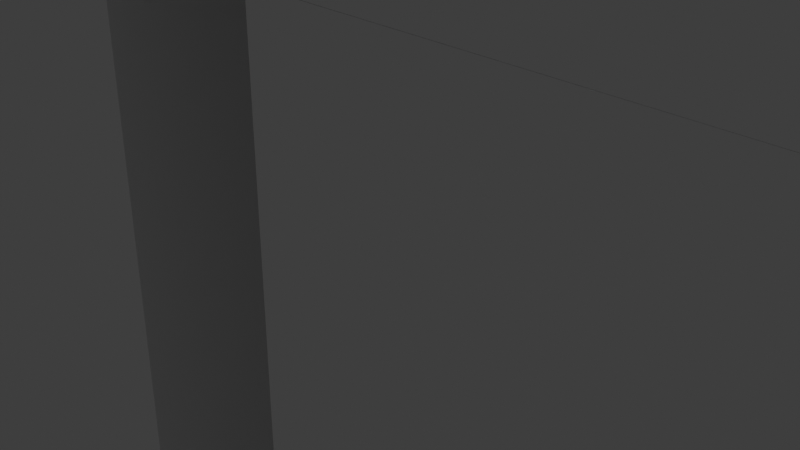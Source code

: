 # Source: Savannaking.blend  (saved by Blender 2.91.10; exported with 4.5.12 LTS)
import bpy
from mathutils import Matrix  # noqa: F401  (used for matrix-valued properties, if any)

bpy.ops.wm.read_factory_settings(use_empty=True)
scene = bpy.context.scene
scene.name = 'Scene'

# ---- collections
col_collection = bpy.data.collections.new('Collection'); scene.collection.children.link(col_collection)

# ---- world
world_world = bpy.data.worlds.new('World'); scene.world = world_world
world_world.use_nodes = True; world_world.node_tree.nodes.clear()
_N = world_world.node_tree.nodes; _L = world_world.node_tree.links
n0 = _N.new('ShaderNodeOutputWorld'); n0.name = 'World Output'; n0.location = (300, 300)
n1 = _N.new('ShaderNodeBackground'); n1.name = 'Background'; n1.location = (10, 300)
n1.inputs[0].default_value = (0.05088, 0.05088, 0.05088, 1.0)
_L.new(n1.outputs[0], n0.inputs[0])
n0.is_active_output = True
world_world.color = (0.05088, 0.05088, 0.05088)
world_world.use_sun_shadow = False
world_world.sun_shadow_jitter_overblur = 0.0

# ---- cameras
cam_camera = bpy.data.cameras.new('Camera')
cam_camera.clip_end = 100.0
cam_camera.ortho_scale = 7.314

# ---- lights
light_light = bpy.data.lights.new('Light', 'POINT')
light_light.transmission_factor = 0.0
light_light.energy = 1000.0
light_light.shadow_soft_size = 0.1
light_light.shadow_maximum_resolution = 0.006
light_light.use_absolute_resolution = True

# ---- meshes
me_w_rfel = bpy.data.meshes.new('Würfel')
me_w_rfel.from_pydata([(0.0, 0.0, -6.0), (0.0, 0.0, 4.0), (0.0, 8.0, -6.0), (0.0, 8.0, 4.0), (13.0, 0.0, -6.0), (13.0, 0.0, 4.0), (13.0, 8.0, -6.0), (13.0, 8.0, 4.0)], [], [(0, 1, 3, 2), (2, 3, 7, 6), (6, 7, 5, 4), (4, 5, 1, 0), (2, 6, 4, 0), (7, 3, 1, 5)])
_uv = me_w_rfel.uv_layers.new(name='UV-Map')
_uv.uv.foreach_set('vector', [0.1641, 0.8203, 0.1641, 0.8984, 0.1016, 0.8984, 0.1016, 0.8203, 0.1016, 0.8203, 0.1016, 0.8984, 0.0, 0.8984, 0.0, 0.8203, 0.3281, 0.8203, 0.3281, 0.8984, 0.2656, 0.8984, 0.2656, 0.8203, 0.2656, 0.8203, 0.2656, 0.8984, 0.1641, 0.8984, 0.1641, 0.8203, 0.1641, 0.8984, 0.1641, 1.0, 0.2266, 1.0, 0.2266, 0.8984, 0.1016, 1.0, 0.1016, 0.8984, 0.1641, 0.8984, 0.1641, 1.0])
me_w_rfel.use_remesh_fix_poles = True
me_w_rfel.use_remesh_preserve_attributes = False
me_w_rfel.use_mirror_vertex_groups = False
me_w_rfel.update()
me_w_rfel_001 = bpy.data.meshes.new('Würfel.001')
me_w_rfel_001.from_pydata([(2.0, -2.0, -6.0), (2.0, -2.0, 8.0), (2.0, 10.0, -6.0), (2.0, 10.0, 8.0), (7.0, -2.0, -6.0), (7.0, -2.0, 8.0), (7.0, 10.0, -6.0), (7.0, 10.0, 8.0)], [], [(0, 1, 3, 2), (2, 3, 7, 6), (6, 7, 5, 4), (4, 5, 1, 0), (2, 6, 4, 0), (7, 3, 1, 5)])
_uv = me_w_rfel_001.uv_layers.new(name='UV-Map')
_uv.uv.foreach_set('vector', [0.1328, 0.6719, 0.1328, 0.7812, 0.03906, 0.7812, 0.03906, 0.6719, 0.03906, 0.6719, 0.03906, 0.7812, 0.0, 0.7812, 0.0, 0.6719, 0.2656, 0.6719, 0.2656, 0.7812, 0.1719, 0.7812, 0.1719, 0.6719, 0.1719, 0.6719, 0.1719, 0.7812, 0.1328, 0.7812, 0.1328, 0.6719, 0.1328, 0.7812, 0.1328, 0.8203, 0.2266, 0.8203, 0.2266, 0.7812, 0.03906, 0.8203, 0.03906, 0.7812, 0.1328, 0.7812, 0.1328, 0.8203])
me_w_rfel_001.use_remesh_fix_poles = True
me_w_rfel_001.use_remesh_preserve_attributes = False
me_w_rfel_001.use_mirror_vertex_groups = False
me_w_rfel_001.update()
me_w_rfel_002 = bpy.data.meshes.new('Würfel.002')
me_w_rfel_002.from_pydata([(2.0, -2.0, -6.0), (2.0, -2.0, 8.0), (2.0, 3.0, -6.0), (2.0, 3.0, 8.0), (7.0, -2.0, -6.0), (7.0, -2.0, 8.0), (7.0, 3.0, -6.0), (7.0, 3.0, 8.0)], [], [(0, 1, 3, 2), (2, 3, 7, 6), (6, 7, 5, 4), (4, 5, 1, 0), (2, 6, 4, 0), (7, 3, 1, 5)])
_uv = me_w_rfel_002.uv_layers.new(name='UV-Map')
_uv.uv.foreach_set('vector', [0.4062, 0.8516, 0.4062, 0.9609, 0.3672, 0.9609, 0.3672, 0.8516, 0.3672, 0.8516, 0.3672, 0.9609, 0.3281, 0.9609, 0.3281, 0.8516, 0.4844, 0.8516, 0.4844, 0.9609, 0.4453, 0.9609, 0.4453, 0.8516, 0.4453, 0.8516, 0.4453, 0.9609, 0.4062, 0.9609, 0.4062, 0.8516, 0.4062, 0.9609, 0.4062, 1.0, 0.4453, 1.0, 0.4453, 0.9609, 0.3672, 1.0, 0.3672, 0.9609, 0.4062, 0.9609, 0.4062, 1.0])
me_w_rfel_002.use_remesh_fix_poles = True
me_w_rfel_002.use_remesh_preserve_attributes = False
me_w_rfel_002.use_mirror_vertex_groups = False
me_w_rfel_002.update()
me_w_rfel_003 = bpy.data.meshes.new('Würfel.003')
me_w_rfel_003.from_pydata([(2.0, -2.0, -6.0), (2.0, -2.0, 8.0), (2.0, 2.0, -6.0), (2.0, 2.0, 8.0), (7.0, -2.0, -6.0), (7.0, -2.0, 8.0), (7.0, 2.0, -6.0), (7.0, 2.0, 8.0)], [], [(0, 1, 3, 2), (2, 3, 7, 6), (6, 7, 5, 4), (4, 5, 1, 0), (2, 6, 4, 0), (7, 3, 1, 5)])
_uv = me_w_rfel_003.uv_layers.new(name='UV-Map')
_uv.uv.foreach_set('vector', [0.3984, 0.5547, 0.3984, 0.6641, 0.3672, 0.6641, 0.3672, 0.5547, 0.3672, 0.5547, 0.3672, 0.6641, 0.3281, 0.6641, 0.3281, 0.5547, 0.4688, 0.5547, 0.4688, 0.6641, 0.4375, 0.6641, 0.4375, 0.5547, 0.4375, 0.5547, 0.4375, 0.6641, 0.3984, 0.6641, 0.3984, 0.5547, 0.3984, 0.6641, 0.3984, 0.7031, 0.4297, 0.7031, 0.4297, 0.6641, 0.3672, 0.7031, 0.3672, 0.6641, 0.3984, 0.6641, 0.3984, 0.7031])
me_w_rfel_003.use_remesh_fix_poles = True
me_w_rfel_003.use_remesh_preserve_attributes = False
me_w_rfel_003.use_mirror_vertex_groups = False
me_w_rfel_003.update()
me_w_rfel_004 = bpy.data.meshes.new('Würfel.004')
me_w_rfel_004.from_pydata([(2.0, -1.0, -6.0), (2.0, -1.0, 8.0), (2.0, 3.0, -6.0), (2.0, 3.0, 8.0), (7.0, -1.0, -6.0), (7.0, -1.0, 8.0), (7.0, 3.0, -6.0), (7.0, 3.0, 8.0)], [], [(0, 1, 3, 2), (2, 3, 7, 6), (6, 7, 5, 4), (4, 5, 1, 0), (2, 6, 4, 0), (7, 3, 1, 5)])
_uv = me_w_rfel_004.uv_layers.new(name='UV-Map')
_uv.uv.foreach_set('vector', [0.3984, 0.7031, 0.3984, 0.8125, 0.3672, 0.8125, 0.3672, 0.7031, 0.3672, 0.7031, 0.3672, 0.8125, 0.3281, 0.8125, 0.3281, 0.7031, 0.4688, 0.7031, 0.4688, 0.8125, 0.4375, 0.8125, 0.4375, 0.7031, 0.4375, 0.7031, 0.4375, 0.8125, 0.3984, 0.8125, 0.3984, 0.7031, 0.3984, 0.8125, 0.3984, 0.8516, 0.4297, 0.8516, 0.4297, 0.8125, 0.3672, 0.8516, 0.3672, 0.8125, 0.3984, 0.8125, 0.3984, 0.8516])
me_w_rfel_004.use_remesh_fix_poles = True
me_w_rfel_004.use_remesh_preserve_attributes = False
me_w_rfel_004.use_mirror_vertex_groups = False
me_w_rfel_004.update()
me_w_rfel_005 = bpy.data.meshes.new('Würfel.005')
me_w_rfel_005.from_pydata([(2.0, -2.0, -6.0), (2.0, -2.0, 8.0), (2.0, 3.0, -6.0), (2.0, 3.0, 8.0), (7.0, -2.0, -6.0), (7.0, -2.0, 8.0), (7.0, 3.0, -6.0), (7.0, 3.0, 8.0)], [], [(0, 1, 3, 2), (2, 3, 7, 6), (6, 7, 5, 4), (4, 5, 1, 0), (2, 6, 4, 0), (7, 3, 1, 5)])
_uv = me_w_rfel_005.uv_layers.new(name='UV-Map')
_uv.uv.foreach_set('vector', [0.07812, 0.5234, 0.07812, 0.6328, 0.03906, 0.6328, 0.03906, 0.5234, 0.03906, 0.5234, 0.03906, 0.6328, 0.0, 0.6328, 0.0, 0.5234, 0.1562, 0.5234, 0.1562, 0.6328, 0.1172, 0.6328, 0.1172, 0.5234, 0.1172, 0.5234, 0.1172, 0.6328, 0.07812, 0.6328, 0.07812, 0.5234, 0.07812, 0.6328, 0.07812, 0.6719, 0.1172, 0.6719, 0.1172, 0.6328, 0.03906, 0.6719, 0.03906, 0.6328, 0.07812, 0.6328, 0.07812, 0.6719])
me_w_rfel_005.use_remesh_fix_poles = True
me_w_rfel_005.use_remesh_preserve_attributes = False
me_w_rfel_005.use_mirror_vertex_groups = False
me_w_rfel_005.update()
me_w_rfel_006 = bpy.data.meshes.new('Würfel.006')
me_w_rfel_006.from_pydata([(-1.0, -1.0, -21.0), (-1.0, -1.0, 21.0), (-1.0, 1.0, -21.0), (-1.0, 1.0, 21.0), (1.0, -1.0, -21.0), (1.0, -1.0, 21.0), (1.0, 1.0, -21.0), (1.0, 1.0, 21.0)], [], [(0, 1, 3, 2), (2, 3, 7, 6), (6, 7, 5, 4), (4, 5, 1, 0), (2, 6, 4, 0), (7, 3, 1, 5)])
_uv = me_w_rfel_006.uv_layers.new(name='UV-Map')
_uv.uv.foreach_set('vector', [0.2969, 0.4766, 0.2969, 0.8047, 0.2812, 0.8047, 0.2812, 0.4766, 0.2812, 0.4766, 0.2812, 0.8047, 0.2656, 0.8047, 0.2656, 0.4766, 0.3281, 0.4766, 0.3281, 0.8047, 0.3125, 0.8047, 0.3125, 0.4766, 0.3125, 0.4766, 0.3125, 0.8047, 0.2969, 0.8047, 0.2969, 0.4766, 0.2969, 0.8047, 0.2969, 0.8203, 0.3125, 0.8203, 0.3125, 0.8047, 0.2812, 0.8203, 0.2812, 0.8047, 0.2969, 0.8047, 0.2969, 0.8203])
me_w_rfel_006.use_remesh_fix_poles = True
me_w_rfel_006.use_remesh_preserve_attributes = False
me_w_rfel_006.use_mirror_vertex_groups = False
me_w_rfel_006.update()
arm_skelett = bpy.data.armatures.new('Skelett')  # bones are not reproduced
arm_skelett_001 = bpy.data.armatures.new('Skelett.001')  # bones are not reproduced
arm_skelett_002 = bpy.data.armatures.new('Skelett.002')  # bones are not reproduced
arm_skelett_003 = bpy.data.armatures.new('Skelett.003')  # bones are not reproduced
arm_skelett_004 = bpy.data.armatures.new('Skelett.004')  # bones are not reproduced
arm_skelett_005 = bpy.data.armatures.new('Skelett.005')  # bones are not reproduced

# ---- objects
ob_cube_001 = bpy.data.objects.new('cube.001', me_w_rfel)
ob_cube_002 = bpy.data.objects.new('cube.002', me_w_rfel_001)
ob_cube_003 = bpy.data.objects.new('cube.003', me_w_rfel_002)
ob_cube_004 = bpy.data.objects.new('cube.004', me_w_rfel_003)
ob_cube_005 = bpy.data.objects.new('cube.005', me_w_rfel_004)
ob_cube_006 = bpy.data.objects.new('cube.006', me_w_rfel_005)
ob_cube = bpy.data.objects.new('cube', me_w_rfel_006)
ob_skelett = bpy.data.objects.new('Skelett', arm_skelett)
ob_skelett_001 = bpy.data.objects.new('Skelett.001', arm_skelett_001)
ob_skelett_002 = bpy.data.objects.new('Skelett.002', arm_skelett_002)
ob_skelett_003 = bpy.data.objects.new('Skelett.003', arm_skelett_003)
ob_skelett_004 = bpy.data.objects.new('Skelett.004', arm_skelett_004)
ob_skelett_005 = bpy.data.objects.new('Skelett.005', arm_skelett_005)
ob_light = bpy.data.objects.new('Light', light_light)
ob_camera = bpy.data.objects.new('Camera', cam_camera)

# ---- transforms, parenting, visibility, modifiers, constraints
ob_cube_001.parent = ob_skelett
ob_cube_001.matrix_parent_inverse = Matrix(((0.4033, -0.0, 0.0, -0.0), (-0.0, 0.4033, -0.0, 0.0), (0.0, -0.0, 0.4033, -0.9833), (-0.0, 0.0, -0.0, 1.0)))
ob_cube_001.location = (-1.918, 2.134, 5.573)
ob_cube_001.rotation_euler = (0.0, -0.0, -1.57)
ob_cube_001.scale = (0.4687, 0.4687, 0.4687)
ob_cube_001.lineart.crease_threshold = 0.0
_vg = ob_cube_001.vertex_groups.new(name='Bone')
_vg.add([0, 1, 2, 3, 4, 5, 6, 7], 1.0, 'REPLACE')
_m = ob_cube_001.modifiers.new('Skelett', 'ARMATURE')
_m.object = ob_skelett
ob_cube_002.location = (-1.918, 2.134, -0.642)
ob_cube_002.rotation_euler = (0.0, -0.0, -1.57)
ob_cube_002.scale = (0.4687, 0.4687, 0.4687)
ob_cube_002.lineart.crease_threshold = 0.0
ob_cube_003.parent = ob_skelett_004
ob_cube_003.matrix_parent_inverse = Matrix(((-0.5022, 0.0, -0.002089, -0.8652), (0.0, 0.5022, -0.0, 0.0), (0.002089, -0.0, -0.5022, -1.627), (0.0, -0.0, 0.0, 1.0)))
ob_cube_003.location = (-1.918, 2.134, -7.204)
ob_cube_003.rotation_euler = (0.0, -0.0, -1.57)
ob_cube_003.scale = (0.4687, 0.4687, 0.4687)
ob_cube_003.lineart.crease_threshold = 0.0
_vg = ob_cube_003.vertex_groups.new(name='Bone')
_vg.add([0, 1, 2, 3, 4, 5, 6, 7], 1.0, 'REPLACE')
_m = ob_cube_003.modifiers.new('Skelett', 'ARMATURE')
_m.object = ob_skelett_004
ob_cube_004.parent = ob_skelett_003
ob_cube_004.matrix_parent_inverse = Matrix(((-0.5022, 0.0, -0.002089, -1.313), (-0.0, 0.5022, -0.0, -0.0), (0.002089, -0.0, -0.5022, 1.516), (0.0, -0.0, 0.0, 1.0)))
ob_cube_004.location = (-3.793, 2.133, -0.642)
ob_cube_004.rotation_euler = (0.0, -0.0, -1.57)
ob_cube_004.scale = (0.4687, 0.4687, 0.4687)
ob_cube_004.lineart.crease_threshold = 0.0
_vg = ob_cube_004.vertex_groups.new(name='Bone')
_vg.add([0, 1, 2, 3, 4, 5, 6, 7], 1.0, 'REPLACE')
_m = ob_cube_004.modifiers.new('Skelett', 'ARMATURE')
_m.object = ob_skelett_003
ob_cube_005.parent = ob_skelett_002
ob_cube_005.matrix_parent_inverse = Matrix(((-0.5022, 0.0, -0.002089, 1.298), (-0.0, 0.5022, -0.0, -0.0), (0.002089, -0.0, -0.5022, 1.505), (0.0, -0.0, 0.0, 1.0)))
ob_cube_005.location = (3.238, 2.139, -0.642)
ob_cube_005.rotation_euler = (0.0, -0.0, -1.57)
ob_cube_005.scale = (0.4687, 0.4687, 0.4687)
ob_cube_005.lineart.crease_threshold = 0.0
_vg = ob_cube_005.vertex_groups.new(name='Bone')
_vg.add([0, 1, 2, 3, 4, 5, 6, 7], 1.0, 'REPLACE')
_m = ob_cube_005.modifiers.new('Skelett', 'ARMATURE')
_m.object = ob_skelett_002
ob_cube_006.parent = ob_skelett_005
ob_cube_006.matrix_parent_inverse = Matrix(((-0.5022, 0.0, -0.002089, 0.7763), (0.0, 0.5022, -0.0, -0.0), (0.002089, 0.0, -0.5022, -1.634), (0.0, -0.0, 0.0, 1.0)))
ob_cube_006.location = (1.363, 2.137, -7.204)
ob_cube_006.rotation_euler = (0.0, -0.0, -1.57)
ob_cube_006.scale = (0.4687, 0.4687, 0.4687)
ob_cube_006.lineart.crease_threshold = 0.0
_vg = ob_cube_006.vertex_groups.new(name='Bone')
_vg.add([0, 1, 2, 3, 4, 5, 6, 7], 1.0, 'REPLACE')
_m = ob_cube_006.modifiers.new('Skelett', 'ARMATURE')
_m.object = ob_skelett_005
ob_cube.parent = ob_skelett_001
ob_cube.matrix_parent_inverse = Matrix(((0.4033, -0.0, 0.0, -2.458), (-0.0, 0.4033, -0.0, -0.6937), (0.0, -0.0, 0.4033, 0.826), (-0.0, 0.0, -0.0, 1.0)))
ob_cube.location = (6.051, 1.672, -0.1923)
ob_cube.rotation_euler = (0.0, -0.0, -1.57)
ob_cube.scale = (0.4687, 0.4687, 0.4687)
ob_cube.lineart.crease_threshold = 0.0
_vg = ob_cube.vertex_groups.new(name='Bone')
for _i, _w in zip([0, 1, 2, 3, 4, 5, 6, 7], [1.0, 1.0, 1.0, 1.0, 1.0, 1.0, 1.0, 1.0]): _vg.add([_i], _w, 'REPLACE')
_m = ob_cube.modifiers.new('Skelett', 'ARMATURE')
_m.object = ob_skelett_001
ob_skelett.location = (0.0, 0.0, 2.438)
ob_skelett.scale = (2.48, 2.48, 2.48)
ob_skelett.show_in_front = True
ob_skelett.lineart.crease_threshold = 0.0
ob_skelett_001.location = (3.926, 2.95, -2.048)
ob_skelett_001.rotation_euler = (-0.2569, -0.0, 0.0)
ob_skelett_001.scale = (2.48, 2.48, 2.48)
ob_skelett_001.show_in_front = True
ob_skelett_001.lineart.crease_threshold = 0.0
ob_skelett_002.location = (2.572, 0.0, 3.008)
ob_skelett_002.rotation_euler = (-0.3909, -3.145, -0.001585)
ob_skelett_002.scale = (1.991, 1.991, 1.991)
ob_skelett_002.show_in_front = True
ob_skelett_002.lineart.crease_threshold = 0.0
ob_skelett_003.location = (-2.627, 0.0, 3.008)
ob_skelett_003.rotation_euler = (-0.0, -3.146, -0.0)
ob_skelett_003.scale = (1.991, 1.991, 1.991)
ob_skelett_003.show_in_front = True
ob_skelett_003.lineart.crease_threshold = 0.0
ob_skelett_004.location = (-1.709, 0.0, -3.248)
ob_skelett_004.rotation_euler = (-0.0, -3.146, -0.0)
ob_skelett_004.scale = (1.991, 1.991, 1.991)
ob_skelett_004.show_in_front = True
ob_skelett_004.lineart.crease_threshold = 0.0
ob_skelett_005.location = (1.559, 0.0, -3.248)
ob_skelett_005.rotation_euler = (-0.0, -3.146, -0.0)
ob_skelett_005.scale = (1.991, 1.991, 1.991)
ob_skelett_005.show_in_front = True
ob_skelett_005.lineart.crease_threshold = 0.0
ob_light.location = (1.889, 0.4515, -2.093)
ob_light.rotation_euler = (0.6503, 0.05522, 1.866)
ob_light.scale = (0.4687, 0.4687, 0.4687)
ob_light.lock_rotations_4d = False
ob_light.empty_display_type = 'ARROWS'
ob_light.color = (0.0, 0.0, 0.0, 0.0)
ob_light.lineart.crease_threshold = 0.0
ob_camera.location = (3.428, -3.266, -2.536)
ob_camera.rotation_euler = (1.109, 0.0, 0.8149)
ob_camera.scale = (0.4687, 0.4687, 0.4687)
ob_camera.lock_rotations_4d = False
ob_camera.empty_display_type = 'ARROWS'
ob_camera.color = (0.0, 0.0, 0.0, 0.0)
ob_camera.display_type = 'WIRE'
ob_camera.lineart.crease_threshold = 0.0

# ---- collection membership
scene.collection.objects.link(ob_cube_001)
scene.collection.objects.link(ob_cube_002)
scene.collection.objects.link(ob_cube_003)
scene.collection.objects.link(ob_cube_004)
scene.collection.objects.link(ob_cube_005)
scene.collection.objects.link(ob_cube_006)
scene.collection.objects.link(ob_cube)
scene.collection.objects.link(ob_skelett)
scene.collection.objects.link(ob_skelett_001)
scene.collection.objects.link(ob_skelett_002)
scene.collection.objects.link(ob_skelett_003)
scene.collection.objects.link(ob_skelett_004)
scene.collection.objects.link(ob_skelett_005)
col_collection.objects.link(ob_light)
col_collection.objects.link(ob_camera)

# ---- scene / render settings (as saved in the file)
scene.camera = ob_camera
scene.frame_start = 1; scene.frame_end = 300; scene.frame_set(1)
scene.render.engine = 'BLENDER_EEVEE_NEXT'
scene.cycles.use_denoising = False
scene.cycles.samples = 128
scene.cycles.sampling_pattern = 'TABULATED_SOBOL'
scene.cycles.use_adaptive_sampling = False
scene.cycles.use_light_tree = False
scene.view_settings.view_transform = 'Filmic'
bpy.context.view_layer.update()
